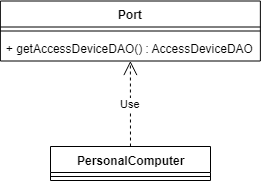

The diagram above was exported from draw.io. Its source (the exported page's mxGraphModel, read from the mxfile embedded in the PNG):
<mxGraphModel dx="-1651" dy="496" grid="1" gridSize="10" guides="1" tooltips="1" connect="1" arrows="1" fold="1" page="1" pageScale="1" pageWidth="827" pageHeight="1169" math="0" shadow="0">
  <root>
    <mxCell id="0" />
    <mxCell id="1" parent="0" />
    <mxCell id="yH5EcXZFV3xx11jfEPcs-51" value="Port" style="swimlane;fontStyle=1;align=center;verticalAlign=top;childLayout=stackLayout;horizontal=1;startSize=26;horizontalStack=0;resizeParent=1;resizeParentMax=0;resizeLast=0;collapsible=1;marginBottom=0;fillColor=none;" vertex="1" parent="1">
      <mxGeometry x="2759.8572823660716" y="804.5" width="260" height="60" as="geometry" />
    </mxCell>
    <mxCell id="yH5EcXZFV3xx11jfEPcs-52" value="" style="line;strokeWidth=1;fillColor=none;align=left;verticalAlign=middle;spacingTop=-1;spacingLeft=3;spacingRight=3;rotatable=0;labelPosition=right;points=[];portConstraint=eastwest;" vertex="1" parent="yH5EcXZFV3xx11jfEPcs-51">
      <mxGeometry y="26" width="260" height="8" as="geometry" />
    </mxCell>
    <mxCell id="yH5EcXZFV3xx11jfEPcs-53" value="+ getAccessDeviceDAO() : AccessDeviceDAO&#10;" style="text;strokeColor=none;fillColor=none;align=left;verticalAlign=top;spacingLeft=4;spacingRight=4;overflow=hidden;rotatable=0;points=[[0,0.5],[1,0.5]];portConstraint=eastwest;" vertex="1" parent="yH5EcXZFV3xx11jfEPcs-51">
      <mxGeometry y="34" width="260" height="26" as="geometry" />
    </mxCell>
    <mxCell id="yH5EcXZFV3xx11jfEPcs-54" value="PersonalComputer" style="swimlane;fontStyle=1;align=center;verticalAlign=top;childLayout=stackLayout;horizontal=1;startSize=26;horizontalStack=0;resizeParent=1;resizeParentMax=0;resizeLast=0;collapsible=1;marginBottom=0;fillColor=none;html=1;" vertex="1" parent="1">
      <mxGeometry x="2810" y="950" width="160" height="34" as="geometry" />
    </mxCell>
    <mxCell id="yH5EcXZFV3xx11jfEPcs-55" value="" style="line;strokeWidth=1;fillColor=none;align=left;verticalAlign=middle;spacingTop=-1;spacingLeft=3;spacingRight=3;rotatable=0;labelPosition=right;points=[];portConstraint=eastwest;" vertex="1" parent="yH5EcXZFV3xx11jfEPcs-54">
      <mxGeometry y="26" width="160" height="8" as="geometry" />
    </mxCell>
    <mxCell id="yH5EcXZFV3xx11jfEPcs-56" value="Use" style="endArrow=open;endSize=12;dashed=1;html=1;" edge="1" parent="1" source="yH5EcXZFV3xx11jfEPcs-54" target="yH5EcXZFV3xx11jfEPcs-51">
      <mxGeometry width="160" relative="1" as="geometry">
        <mxPoint x="3210" y="628.5" as="sourcePoint" />
        <mxPoint x="3370" y="628.5" as="targetPoint" />
      </mxGeometry>
    </mxCell>
  </root>
</mxGraphModel>